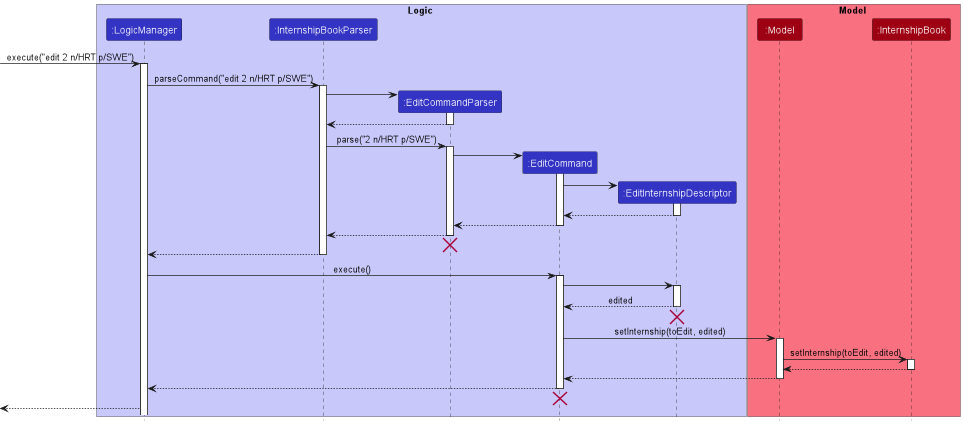

The diagram above was rendered by PlantUML. Its source (embedded in the PNG):
@startuml
!include style.puml

box Logic LOGIC_COLOR_T1
participant ":LogicManager" as LogicManager LOGIC_COLOR
participant ":InternshipBookParser" as InternshipBookParser LOGIC_COLOR
participant ":EditCommandParser" as EditCommandParser LOGIC_COLOR
participant ":EditCommand" as EditCommand LOGIC_COLOR
participant ":EditInternshipDescriptor" as Descriptor LOGIC_COLOR
end box

box Model MODEL_COLOR_T1
participant ":Model" as Model MODEL_COLOR
participant ":InternshipBook" as InternshipBook MODEL_COLOR
end box
[-> LogicManager : execute("edit 2 n/HRT p/SWE")
activate LogicManager

LogicManager -> InternshipBookParser : parseCommand("edit 2 n/HRT p/SWE")
activate InternshipBookParser

create EditCommandParser
InternshipBookParser -> EditCommandParser
activate EditCommandParser

EditCommandParser --> InternshipBookParser
deactivate EditCommandParser

InternshipBookParser -> EditCommandParser : parse("2 n/HRT p/SWE")
activate EditCommandParser

create EditCommand
EditCommandParser -> EditCommand
activate EditCommand
create Descriptor
EditCommand -> Descriptor
activate Descriptor
Descriptor --> EditCommand
deactivate Descriptor
EditCommand --> EditCommandParser
deactivate EditCommand

EditCommandParser --> InternshipBookParser
deactivate EditCommandParser

EditCommandParser -[hidden]-> InternshipBookParser
destroy EditCommandParser

InternshipBookParser --> LogicManager
deactivate InternshipBookParser

LogicManager -> EditCommand : execute()
activate EditCommand

EditCommand -> Descriptor
activate Descriptor
Descriptor --> EditCommand : edited
deactivate Descriptor
Descriptor -[hidden]-> EditCommand
destroy Descriptor
EditCommand -> Model : setInternship(toEdit, edited)
activate Model

'ADD MORE HERE
Model -> InternshipBook : setInternship(toEdit, edited)
activate InternshipBook
InternshipBook --> Model
deactivate InternshipBook

Model --> EditCommand
deactivate Model

EditCommand --> LogicManager
deactivate EditCommand

EditCommand -[hidden]-> LogicManager
destroy EditCommand

[<--LogicManager
@enduml